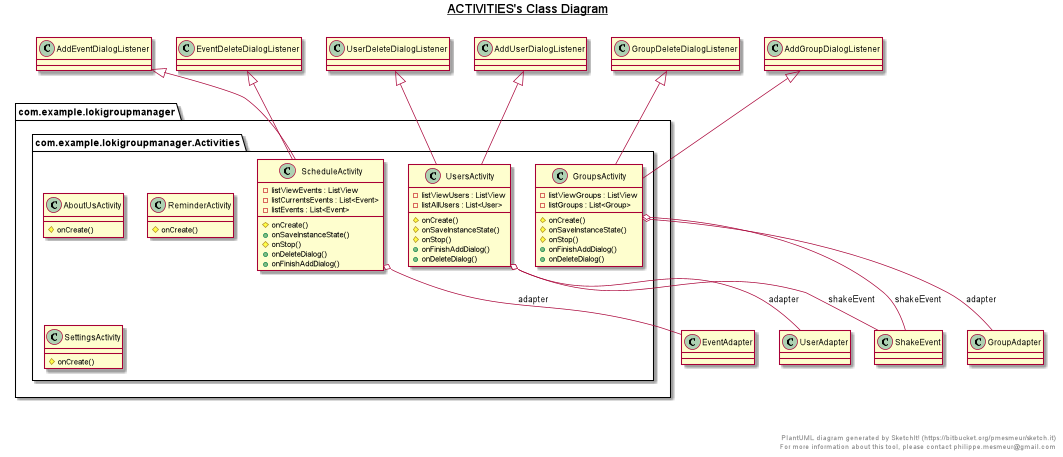

The diagram above was rendered by PlantUML. Its source (embedded in the PNG):
@startuml

title __ACTIVITIES's Class Diagram__\n

  package com.example.lokigroupmanager {
    package com.example.lokigroupmanager.Activities {
      class AboutUsActivity {
          # onCreate()
      }
    }
  }
  

  package com.example.lokigroupmanager {
    package com.example.lokigroupmanager.Activities {
      class GroupsActivity {
          - listViewGroups : ListView
          - listGroups : List<Group>
          # onCreate()
          # onSaveInstanceState()
          # onStop()
          + onFinishAddDialog()
          + onDeleteDialog()
      }
    }
  }
  

  package com.example.lokigroupmanager {
    package com.example.lokigroupmanager.Activities {
      class ReminderActivity {
          # onCreate()
      }
    }
  }
  

  package com.example.lokigroupmanager {
    package com.example.lokigroupmanager.Activities {
      class ScheduleActivity {
          - listViewEvents : ListView
          - listCurrentsEvents : List<Event>
          - listEvents : List<Event>
          # onCreate()
          + onSaveInstanceState()
          # onStop()
          + onDeleteDialog()
          + onFinishAddDialog()
      }
    }
  }
  

  package com.example.lokigroupmanager {
    package com.example.lokigroupmanager.Activities {
      class SettingsActivity {
          # onCreate()
      }
    }
  }
  

  package com.example.lokigroupmanager {
    package com.example.lokigroupmanager.Activities {
      class UsersActivity {
          - listViewUsers : ListView
          - listAllUsers : List<User>
          # onCreate()
          # onSaveInstanceState()
          # onStop()
          + onFinishAddDialog()
          + onDeleteDialog()
      }
    }
  }
  

  GroupsActivity -up-|> AddGroupDialogListener
  GroupsActivity -up-|> GroupDeleteDialogListener
  GroupsActivity o-- GroupAdapter : adapter
  GroupsActivity o-- ShakeEvent : shakeEvent
  ScheduleActivity -up-|> EventDeleteDialogListener
  ScheduleActivity -up-|> AddEventDialogListener
  ScheduleActivity o-- EventAdapter : adapter
  UsersActivity -up-|> AddUserDialogListener
  UsersActivity -up-|> UserDeleteDialogListener
  UsersActivity o-- UserAdapter : adapter
  UsersActivity o-- ShakeEvent : shakeEvent


right footer


PlantUML diagram generated by SketchIt! (https://bitbucket.org/pmesmeur/sketch.it)
For more information about this tool, please contact philippe.mesmeur@gmail.com
endfooter

@enduml